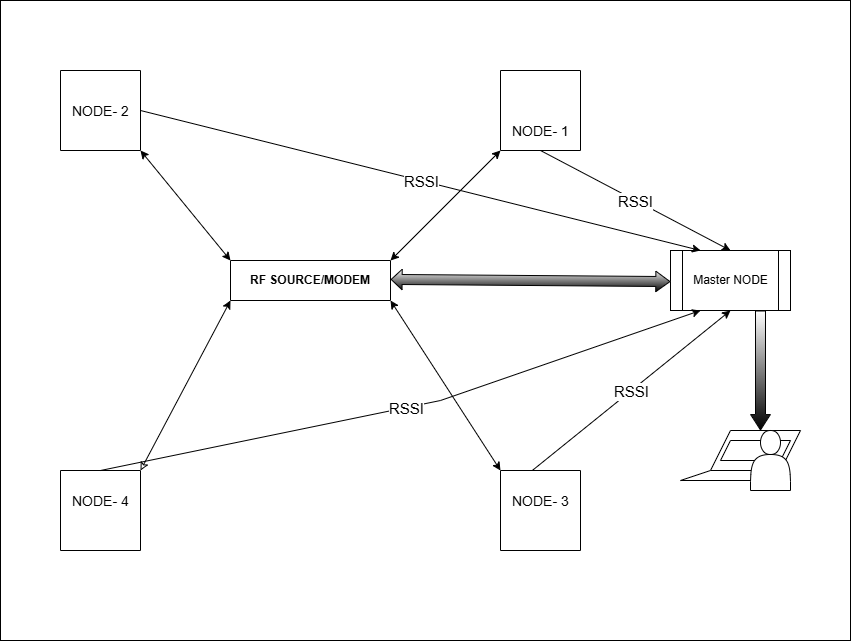

The diagram above was exported from draw.io. Its source (the exported page's mxGraphModel, read from the mxfile embedded in the PNG):
<mxGraphModel dx="1457" dy="852" grid="1" gridSize="10" guides="1" tooltips="1" connect="1" arrows="1" fold="1" page="1" pageScale="1" pageWidth="850" pageHeight="1100" background="#ffffff" math="0" shadow="0">
  <root>
    <mxCell id="0" />
    <mxCell id="1" parent="0" />
    <mxCell id="Gv7mQjqn6WEMHMdFqSH8-2" value="" style="swimlane;startSize=0;" vertex="1" parent="1">
      <mxGeometry x="80" y="80" width="80" height="80" as="geometry">
        <mxRectangle x="80" y="80" width="50" height="40" as="alternateBounds" />
      </mxGeometry>
    </mxCell>
    <mxCell id="Gv7mQjqn6WEMHMdFqSH8-4" value="" style="swimlane;startSize=0;" vertex="1" parent="1">
      <mxGeometry x="80" y="480" width="80" height="80" as="geometry" />
    </mxCell>
    <mxCell id="Gv7mQjqn6WEMHMdFqSH8-5" value="" style="swimlane;startSize=0;" vertex="1" parent="1">
      <mxGeometry x="520" y="480" width="80" height="80" as="geometry" />
    </mxCell>
    <mxCell id="Gv7mQjqn6WEMHMdFqSH8-6" value="" style="swimlane;startSize=0;" vertex="1" parent="1">
      <mxGeometry x="520" y="80" width="80" height="80" as="geometry">
        <mxRectangle x="520" y="80" width="50" height="40" as="alternateBounds" />
      </mxGeometry>
    </mxCell>
    <mxCell id="Gv7mQjqn6WEMHMdFqSH8-11" value="Master NODE" style="shape=process;whiteSpace=wrap;html=1;backgroundOutline=1;rotation=0;" vertex="1" parent="1">
      <mxGeometry x="690" y="260" width="120" height="60" as="geometry" />
    </mxCell>
    <mxCell id="Gv7mQjqn6WEMHMdFqSH8-12" value="RF SOURCE/MODEM" style="swimlane;whiteSpace=wrap;html=1;startSize=40;" vertex="1" collapsed="1" parent="1">
      <mxGeometry x="250" y="270" width="160" height="40" as="geometry">
        <mxRectangle x="250" y="270" width="145" height="90" as="alternateBounds" />
      </mxGeometry>
    </mxCell>
    <mxCell id="Gv7mQjqn6WEMHMdFqSH8-15" value="" style="endArrow=classic;startArrow=classic;html=1;rounded=0;entryX=0;entryY=1;entryDx=0;entryDy=0;startFill=0;" edge="1" parent="1" target="Gv7mQjqn6WEMHMdFqSH8-12">
      <mxGeometry width="50" height="50" relative="1" as="geometry">
        <mxPoint x="160" y="480" as="sourcePoint" />
        <mxPoint x="100" y="450" as="targetPoint" />
      </mxGeometry>
    </mxCell>
    <mxCell id="Gv7mQjqn6WEMHMdFqSH8-19" value="" style="endArrow=classic;startArrow=classic;html=1;rounded=0;exitX=0;exitY=0;exitDx=0;exitDy=0;entryX=1;entryY=1;entryDx=0;entryDy=0;" edge="1" parent="1" source="Gv7mQjqn6WEMHMdFqSH8-12" target="Gv7mQjqn6WEMHMdFqSH8-2">
      <mxGeometry width="50" height="50" relative="1" as="geometry">
        <mxPoint x="350" y="340" as="sourcePoint" />
        <mxPoint x="400" y="290" as="targetPoint" />
      </mxGeometry>
    </mxCell>
    <mxCell id="Gv7mQjqn6WEMHMdFqSH8-20" value="" style="endArrow=classic;startArrow=classic;html=1;rounded=0;exitX=1;exitY=0;exitDx=0;exitDy=0;entryX=0;entryY=1;entryDx=0;entryDy=0;" edge="1" parent="1" source="Gv7mQjqn6WEMHMdFqSH8-12" target="Gv7mQjqn6WEMHMdFqSH8-6">
      <mxGeometry width="50" height="50" relative="1" as="geometry">
        <mxPoint x="620" y="280" as="sourcePoint" />
        <mxPoint x="670" y="230" as="targetPoint" />
      </mxGeometry>
    </mxCell>
    <mxCell id="Gv7mQjqn6WEMHMdFqSH8-21" value="" style="endArrow=classic;startArrow=classic;html=1;rounded=0;entryX=1;entryY=1;entryDx=0;entryDy=0;exitX=0;exitY=0;exitDx=0;exitDy=0;" edge="1" parent="1" source="Gv7mQjqn6WEMHMdFqSH8-5" target="Gv7mQjqn6WEMHMdFqSH8-12">
      <mxGeometry width="50" height="50" relative="1" as="geometry">
        <mxPoint x="510" y="490" as="sourcePoint" />
        <mxPoint x="410" y="390" as="targetPoint" />
      </mxGeometry>
    </mxCell>
    <mxCell id="Gv7mQjqn6WEMHMdFqSH8-27" value="" style="endArrow=classic;html=1;rounded=0;exitX=1;exitY=0.5;exitDx=0;exitDy=0;entryX=0.25;entryY=0;entryDx=0;entryDy=0;" edge="1" parent="1" source="Gv7mQjqn6WEMHMdFqSH8-2" target="Gv7mQjqn6WEMHMdFqSH8-11">
      <mxGeometry relative="1" as="geometry">
        <mxPoint x="410" y="330" as="sourcePoint" />
        <mxPoint x="690" y="290" as="targetPoint" />
        <Array as="points" />
      </mxGeometry>
    </mxCell>
    <mxCell id="Gv7mQjqn6WEMHMdFqSH8-28" value="&lt;font style=&quot;font-size: 15px;&quot;&gt;RSSI&lt;/font&gt;" style="edgeLabel;resizable=0;html=1;;align=center;verticalAlign=middle;" connectable="0" vertex="1" parent="Gv7mQjqn6WEMHMdFqSH8-27">
      <mxGeometry relative="1" as="geometry" />
    </mxCell>
    <mxCell id="Gv7mQjqn6WEMHMdFqSH8-29" value="&lt;font style=&quot;font-size: 14px;&quot;&gt;NODE- 2&lt;/font&gt;" style="edgeLabel;resizable=0;html=1;;align=left;verticalAlign=bottom;" connectable="0" vertex="1" parent="Gv7mQjqn6WEMHMdFqSH8-27">
      <mxGeometry x="-1" relative="1" as="geometry">
        <mxPoint x="-70" y="10" as="offset" />
      </mxGeometry>
    </mxCell>
    <mxCell id="Gv7mQjqn6WEMHMdFqSH8-30" value="" style="endArrow=classic;html=1;rounded=0;exitX=0.5;exitY=1;exitDx=0;exitDy=0;entryX=0.5;entryY=0;entryDx=0;entryDy=0;" edge="1" parent="1" source="Gv7mQjqn6WEMHMdFqSH8-6" target="Gv7mQjqn6WEMHMdFqSH8-11">
      <mxGeometry relative="1" as="geometry">
        <mxPoint x="170" y="130" as="sourcePoint" />
        <mxPoint x="700" y="300" as="targetPoint" />
        <Array as="points" />
      </mxGeometry>
    </mxCell>
    <mxCell id="Gv7mQjqn6WEMHMdFqSH8-31" value="&lt;font style=&quot;font-size: 15px;&quot;&gt;RSSI&lt;/font&gt;" style="edgeLabel;resizable=0;html=1;;align=center;verticalAlign=middle;" connectable="0" vertex="1" parent="Gv7mQjqn6WEMHMdFqSH8-30">
      <mxGeometry relative="1" as="geometry" />
    </mxCell>
    <mxCell id="Gv7mQjqn6WEMHMdFqSH8-32" value="&lt;font style=&quot;font-size: 14px;&quot;&gt;NODE- 1&lt;/font&gt;" style="edgeLabel;resizable=0;html=1;;align=left;verticalAlign=bottom;" connectable="0" vertex="1" parent="Gv7mQjqn6WEMHMdFqSH8-30">
      <mxGeometry x="-1" relative="1" as="geometry">
        <mxPoint x="-30" y="-10" as="offset" />
      </mxGeometry>
    </mxCell>
    <mxCell id="Gv7mQjqn6WEMHMdFqSH8-33" value="" style="endArrow=classic;html=1;rounded=0;exitX=0.4;exitY=-0.002;exitDx=0;exitDy=0;exitPerimeter=0;entryX=0.5;entryY=1;entryDx=0;entryDy=0;" edge="1" parent="1" source="Gv7mQjqn6WEMHMdFqSH8-5" target="Gv7mQjqn6WEMHMdFqSH8-11">
      <mxGeometry relative="1" as="geometry">
        <mxPoint x="570" y="170" as="sourcePoint" />
        <mxPoint x="690" y="290" as="targetPoint" />
        <Array as="points" />
      </mxGeometry>
    </mxCell>
    <mxCell id="Gv7mQjqn6WEMHMdFqSH8-34" value="&lt;font style=&quot;font-size: 15px;&quot;&gt;RSSI&lt;/font&gt;" style="edgeLabel;resizable=0;html=1;;align=center;verticalAlign=middle;" connectable="0" vertex="1" parent="Gv7mQjqn6WEMHMdFqSH8-33">
      <mxGeometry relative="1" as="geometry" />
    </mxCell>
    <mxCell id="Gv7mQjqn6WEMHMdFqSH8-35" value="&lt;font style=&quot;font-size: 14px;&quot;&gt;NODE- 3&lt;/font&gt;" style="edgeLabel;resizable=0;html=1;;align=left;verticalAlign=bottom;" connectable="0" vertex="1" parent="Gv7mQjqn6WEMHMdFqSH8-33">
      <mxGeometry x="-1" relative="1" as="geometry">
        <mxPoint x="-22" y="40" as="offset" />
      </mxGeometry>
    </mxCell>
    <mxCell id="Gv7mQjqn6WEMHMdFqSH8-36" value="" style="endArrow=classic;html=1;rounded=0;exitX=0.5;exitY=0;exitDx=0;exitDy=0;entryX=0.25;entryY=1;entryDx=0;entryDy=0;" edge="1" parent="1" source="Gv7mQjqn6WEMHMdFqSH8-4" target="Gv7mQjqn6WEMHMdFqSH8-11">
      <mxGeometry relative="1" as="geometry">
        <mxPoint x="180" y="390" as="sourcePoint" />
        <mxPoint x="680" y="290" as="targetPoint" />
        <Array as="points">
          <mxPoint x="460" y="410" />
        </Array>
      </mxGeometry>
    </mxCell>
    <mxCell id="Gv7mQjqn6WEMHMdFqSH8-37" value="&lt;font style=&quot;font-size: 15px;&quot;&gt;RSSI&lt;/font&gt;" style="edgeLabel;resizable=0;html=1;;align=center;verticalAlign=middle;" connectable="0" vertex="1" parent="Gv7mQjqn6WEMHMdFqSH8-36">
      <mxGeometry relative="1" as="geometry" />
    </mxCell>
    <mxCell id="Gv7mQjqn6WEMHMdFqSH8-38" value="&lt;font style=&quot;font-size: 14px;&quot;&gt;NODE- 4&lt;/font&gt;" style="edgeLabel;resizable=0;html=1;;align=left;verticalAlign=bottom;" connectable="0" vertex="1" parent="Gv7mQjqn6WEMHMdFqSH8-36">
      <mxGeometry x="-1" relative="1" as="geometry">
        <mxPoint x="-30" y="40" as="offset" />
      </mxGeometry>
    </mxCell>
    <mxCell id="Gv7mQjqn6WEMHMdFqSH8-43" value="" style="shape=flexArrow;endArrow=classic;startArrow=classic;html=1;rounded=0;exitX=1.001;exitY=0.377;exitDx=0;exitDy=0;exitPerimeter=0;entryX=0;entryY=0.5;entryDx=0;entryDy=0;strokeWidth=1;startWidth=9.523809523809524;startSize=3.323809523809524;endWidth=9.523809523809524;endSize=4.4;fillColor=default;gradientColor=light-dark(#000000,#333333);" edge="1" parent="1">
      <mxGeometry width="100" height="100" relative="1" as="geometry">
        <mxPoint x="410.15999999999985" y="288.93000000000006" as="sourcePoint" />
        <mxPoint x="690" y="291.07000000000005" as="targetPoint" />
      </mxGeometry>
    </mxCell>
    <mxCell id="Gv7mQjqn6WEMHMdFqSH8-44" value="" style="rounded=0;whiteSpace=wrap;html=1;gradientColor=none;fillColor=none;" vertex="1" parent="1">
      <mxGeometry x="20" y="10" width="850" height="640" as="geometry" />
    </mxCell>
    <mxCell id="Gv7mQjqn6WEMHMdFqSH8-46" value="" style="shape=flexArrow;endArrow=classic;html=1;rounded=0;exitX=0.75;exitY=1;exitDx=0;exitDy=0;endWidth=8.695652173913045;endSize=4.808695652173913;fillColor=light-dark(#FFFFFF,#333333);gradientColor=light-dark(#000000,#000000);" edge="1" parent="1" source="Gv7mQjqn6WEMHMdFqSH8-11">
      <mxGeometry width="50" height="50" relative="1" as="geometry">
        <mxPoint x="630" y="460" as="sourcePoint" />
        <mxPoint x="780" y="440" as="targetPoint" />
      </mxGeometry>
    </mxCell>
    <mxCell id="Gv7mQjqn6WEMHMdFqSH8-51" value="" style="shape=parallelogram;perimeter=parallelogramPerimeter;whiteSpace=wrap;html=1;fixedSize=1;size=20;" vertex="1" parent="1">
      <mxGeometry x="730" y="440" width="90" height="40" as="geometry" />
    </mxCell>
    <mxCell id="Gv7mQjqn6WEMHMdFqSH8-52" value="" style="shape=parallelogram;perimeter=parallelogramPerimeter;whiteSpace=wrap;html=1;fixedSize=1;size=30;" vertex="1" parent="1">
      <mxGeometry x="700" y="480" width="100" height="10" as="geometry" />
    </mxCell>
    <mxCell id="Gv7mQjqn6WEMHMdFqSH8-54" value="" style="shape=parallelogram;perimeter=parallelogramPerimeter;whiteSpace=wrap;html=1;fixedSize=1;size=10;" vertex="1" parent="1">
      <mxGeometry x="740" y="450" width="70" height="20" as="geometry" />
    </mxCell>
    <mxCell id="Gv7mQjqn6WEMHMdFqSH8-55" value="" style="shape=actor;whiteSpace=wrap;html=1;" vertex="1" parent="1">
      <mxGeometry x="770" y="440" width="40" height="60" as="geometry" />
    </mxCell>
  </root>
</mxGraphModel>